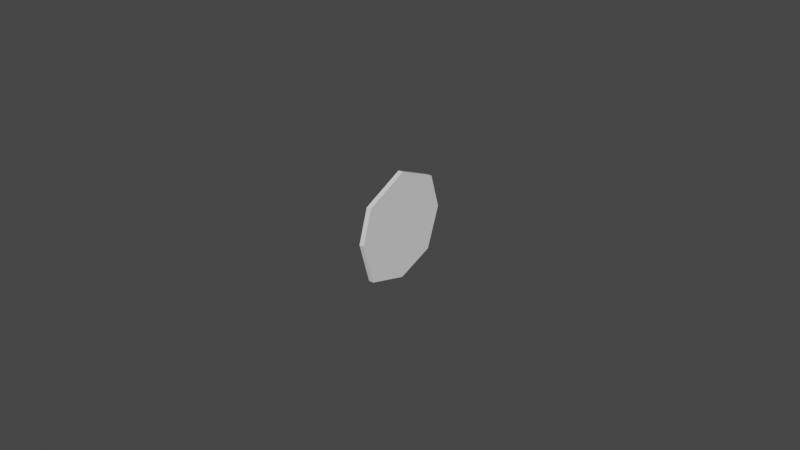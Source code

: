 # Source: generic_button.blend  (saved by Blender 2.81.16; exported with 4.5.12 LTS)
import bpy
from mathutils import Matrix  # noqa: F401  (used for matrix-valued properties, if any)

bpy.ops.wm.read_factory_settings(use_empty=True)
scene = bpy.context.scene
scene.name = 'Scene'

# ---- collections
col_collection = bpy.data.collections.new('Collection'); scene.collection.children.link(col_collection)

# ---- world
world_world = bpy.data.worlds.new('World'); scene.world = world_world
world_world.use_nodes = True; world_world.node_tree.nodes.clear()
_N = world_world.node_tree.nodes; _L = world_world.node_tree.links
n0 = _N.new('ShaderNodeOutputWorld'); n0.name = 'World Output'; n0.location = (300, 300)
n1 = _N.new('ShaderNodeBackground'); n1.name = 'Background'; n1.location = (10, 300)
n1.inputs[0].default_value = (0.05088, 0.05088, 0.05088, 1.0)
_L.new(n1.outputs[0], n0.inputs[0])
n0.is_active_output = True
world_world.color = (0.05088, 0.05088, 0.05088)
world_world.use_sun_shadow = False
world_world.sun_shadow_jitter_overblur = 0.0

# ---- meshes
me_cube_001 = bpy.data.meshes.new('Cube.001')
me_cube_001.from_pydata([(2.43e-18, 0.01229, -0.01259), (-8.372e-19, -0.01311, -0.0134), (-2.085e-18, -0.01363, 0.01055), (1.204e-18, 0.01352, 0.01126), (1.641e-20, 7.392e-05, -0.01724), (-3.464e-18, -0.01695, -7.393e-05), (4.925e-20, 0.0002218, 0.01705), (3.398e-18, 0.01694, 7.393e-05), (-0.001532, 0.01229, -0.01259), (-0.001532, -0.01311, -0.0134), (-0.001532, -0.01363, 0.01055), (-0.001532, 0.01352, 0.01126), (-0.001532, 7.392e-05, -0.01724), (-0.001532, -0.01695, -7.393e-05), (-0.001532, 0.0002218, 0.01705), (-0.001532, 0.01694, 7.393e-05)], [], [(4, 0, 7, 3, 6, 2, 5, 1), (12, 9, 13, 10, 14, 11, 15, 8), (5, 2, 10, 13), (7, 0, 8, 15), (2, 6, 14, 10), (0, 4, 12, 8), (6, 3, 11, 14), (4, 1, 9, 12), (3, 7, 15, 11), (1, 5, 13, 9)])
_uv = me_cube_001.uv_layers.new(name='UVMap')
_uv.uv.foreach_set('vector', [0.0, 0.0, 0.0, 0.0, 0.0, 0.0, 0.0, 0.0, 0.0, 0.0, 0.0, 0.0, 0.0, 0.0, 0.0, 0.0, 0.0, 0.0, 0.0, 0.0, 0.0, 0.0, 0.0, 0.0, 0.0, 0.0, 0.0, 0.0, 0.0, 0.0, 0.0, 0.0, 0.0, 0.0, 0.0, 0.0, 0.0, 0.0, 0.0, 0.0, 0.0, 0.0, 0.0, 0.0, 0.0, 0.0, 0.0, 0.0, 0.0, 0.0, 0.0, 0.0, 0.0, 0.0, 0.0, 0.0, 0.0, 0.0, 0.0, 0.0, 0.0, 0.0, 0.0, 0.0, 0.0, 0.0, 0.0, 0.0, 0.0, 0.0, 0.0, 0.0, 0.0, 0.0, 0.0, 0.0, 0.0, 0.0, 0.0, 0.0, 0.0, 0.0, 0.0, 0.0, 0.0, 0.0, 0.0, 0.0, 0.0, 0.0, 0.0, 0.0, 0.0, 0.0, 0.0, 0.0])
me_cube_001.use_remesh_fix_poles = True
me_cube_001.use_remesh_preserve_attributes = False
me_cube_001.use_mirror_vertex_groups = False
me_cube_001.update()
me_cube_002 = bpy.data.meshes.new('Cube.002')
me_cube_002.from_pydata([(-0.0008319, 0.01424, 0.0002235), (-0.0008319, 0.01035, -0.01101), (-0.0008319, -0.0001204, -0.01483), (-0.0008319, -0.0107, -0.01146), (-0.0008319, -0.01397, -8.597e-05), (-0.0008319, -0.01098, 0.008511), (-0.0008319, -0.0001204, 0.01346), (-0.0008319, 0.0108, 0.00913), (0.0002575, 0.01424, 0.0002235), (0.0002575, 0.01035, -0.01101), (0.0002575, -0.0001204, -0.01483), (0.0002575, -0.0107, -0.01146), (0.0002575, -0.01397, -8.597e-05), (0.0002575, -0.01098, 0.008511), (0.0002575, -0.0001204, 0.01346), (0.0002575, 0.0108, 0.00913)], [], [(4, 12, 13, 5), (9, 8, 15, 14, 13, 12, 11, 10), (1, 2, 3, 4, 5, 6, 7, 0), (7, 15, 8, 0), (3, 11, 12, 4), (1, 9, 10, 2), (2, 10, 11, 3), (0, 8, 9, 1), (5, 13, 14, 6), (6, 14, 15, 7)])
_uv = me_cube_002.uv_layers.new(name='UVMap')
_uv.uv.foreach_set('vector', [0.0, 0.0, 0.0, 0.0, 0.0, 0.0, 0.0, 0.0, 0.0, 0.0, 0.0, 0.0, 0.0, 0.0, 0.0, 0.0, 0.0, 0.0, 0.0, 0.0, 0.0, 0.0, 0.0, 0.0, 0.0, 0.0, 0.0, 0.0, 0.0, 0.0, 0.0, 0.0, 0.0, 0.0, 0.0, 0.0, 0.0, 0.0, 0.0, 0.0, 0.0, 0.0, 0.0, 0.0, 0.0, 0.0, 0.0, 0.0, 0.0, 0.0, 0.0, 0.0, 0.0, 0.0, 0.0, 0.0, 0.0, 0.0, 0.0, 0.0, 0.0, 0.0, 0.0, 0.0, 0.0, 0.0, 0.0, 0.0, 0.0, 0.0, 0.0, 0.0, 0.0, 0.0, 0.0, 0.0, 0.0, 0.0, 0.0, 0.0, 0.0, 0.0, 0.0, 0.0, 0.0, 0.0, 0.0, 0.0, 0.0, 0.0, 0.0, 0.0, 0.0, 0.0, 0.0, 0.0])
me_cube_002.materials.append(None)
me_cube_002.use_remesh_fix_poles = True
me_cube_002.use_remesh_preserve_attributes = False
me_cube_002.use_mirror_vertex_groups = False
me_cube_002.update()

# ---- objects
ob_cube = bpy.data.objects.new('Cube', me_cube_001)
ob_cube_001 = bpy.data.objects.new('Cube.001', me_cube_002)

# ---- transforms, parenting, visibility, modifiers, constraints
ob_cube.location = (0.0, 0.0, 0.0)
ob_cube.lineart.crease_threshold = 0.0
ob_cube_001.parent = ob_cube
ob_cube_001.location = (-0.0007709, 0.0, 0.0)
ob_cube_001.lineart.crease_threshold = 0.0

# ---- collection membership
col_collection.objects.link(ob_cube)
col_collection.objects.link(ob_cube_001)

# ---- scene / render settings (as saved in the file)
scene.frame_start = 1; scene.frame_end = 30; scene.frame_set(27)
scene.render.engine = 'BLENDER_EEVEE_NEXT'
scene.cycles.use_denoising = False
scene.cycles.samples = 128
scene.cycles.sampling_pattern = 'TABULATED_SOBOL'
scene.cycles.use_adaptive_sampling = False
scene.cycles.use_light_tree = False
scene.view_settings.view_transform = 'Filmic'
bpy.context.view_layer.update()

# ---- added for rendering (the .blend has no active camera and no usable light): camera, sun
cam_auto = bpy.data.cameras.new('AutoCamera')
cam_auto.lens = 50.0
cam_auto.sensor_width = 36.0
cam_auto.clip_end = 1000.0
ob_auto_camera = bpy.data.objects.new('AutoCamera', cam_auto)
scene.collection.objects.link(ob_auto_camera)
ob_auto_camera.location = (0.184244, -0.222059, 0.147939)
ob_auto_camera.rotation_euler = (1.09748, -7.21219e-08, 0.694738)
scene.camera = ob_auto_camera
light_auto_sun = bpy.data.lights.new('AutoSun', 'SUN')
light_auto_sun.energy = 3.0
light_auto_sun.angle = 0.0523599
ob_auto_sun = bpy.data.objects.new('AutoSun', light_auto_sun)
scene.collection.objects.link(ob_auto_sun)
ob_auto_sun.rotation_euler = (0.872665, 0.174533, 0.523599)
bpy.context.view_layer.update()
